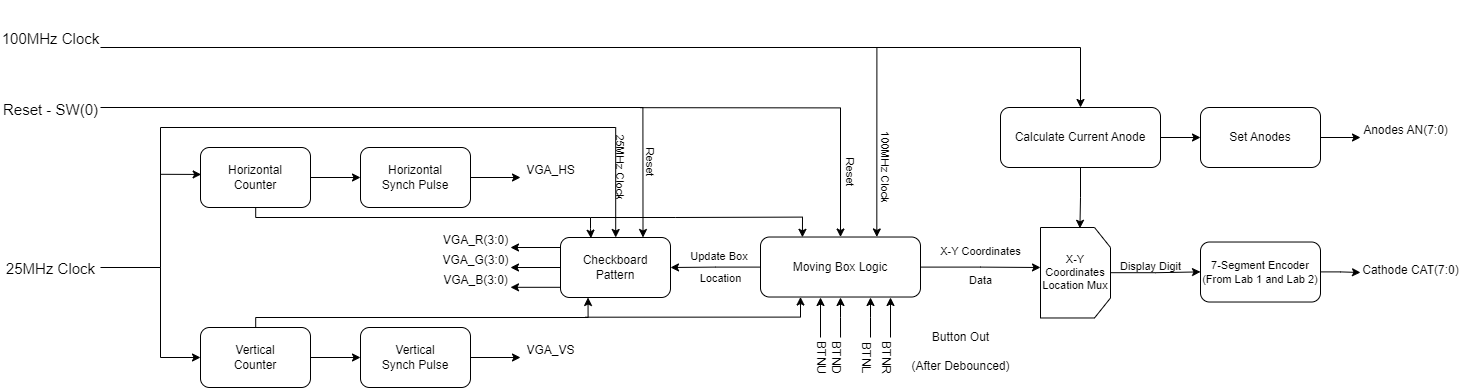

The diagram above was exported from draw.io. Its source (the exported page's mxGraphModel, read from the mxfile embedded in the PNG):
<mxGraphModel dx="7088" dy="2792" grid="1" gridSize="10" guides="1" tooltips="1" connect="1" arrows="1" fold="1" page="1" pageScale="1" pageWidth="1400" pageHeight="850" math="0" shadow="0">
  <root>
    <mxCell id="0" />
    <mxCell id="1" parent="0" />
    <mxCell id="DkwQhFesgw9utOmSnjJ5-64" value="" style="edgeStyle=orthogonalEdgeStyle;rounded=0;orthogonalLoop=1;jettySize=auto;html=1;" edge="1" parent="1" source="DkwQhFesgw9utOmSnjJ5-54" target="DkwQhFesgw9utOmSnjJ5-57">
      <mxGeometry relative="1" as="geometry" />
    </mxCell>
    <mxCell id="DkwQhFesgw9utOmSnjJ5-72" value="" style="edgeStyle=orthogonalEdgeStyle;rounded=0;orthogonalLoop=1;jettySize=auto;html=1;entryX=0.277;entryY=0.011;entryDx=0;entryDy=0;entryPerimeter=0;" edge="1" parent="1" source="DkwQhFesgw9utOmSnjJ5-54" target="DkwQhFesgw9utOmSnjJ5-59">
      <mxGeometry relative="1" as="geometry">
        <mxPoint x="-400" y="460" as="targetPoint" />
        <Array as="points">
          <mxPoint x="-455" y="440" />
          <mxPoint x="-120" y="440" />
          <mxPoint x="-120" y="451" />
        </Array>
      </mxGeometry>
    </mxCell>
    <mxCell id="DkwQhFesgw9utOmSnjJ5-54" value="Horizontal &lt;br&gt;Counter" style="rounded=1;whiteSpace=wrap;html=1;" vertex="1" parent="1">
      <mxGeometry x="-510" y="370" width="110" height="60" as="geometry" />
    </mxCell>
    <mxCell id="DkwQhFesgw9utOmSnjJ5-62" style="edgeStyle=orthogonalEdgeStyle;rounded=0;orthogonalLoop=1;jettySize=auto;html=1;entryX=0.006;entryY=0.449;entryDx=0;entryDy=0;entryPerimeter=0;" edge="1" parent="1" source="DkwQhFesgw9utOmSnjJ5-55" target="DkwQhFesgw9utOmSnjJ5-54">
      <mxGeometry relative="1" as="geometry">
        <mxPoint x="-550" y="400" as="targetPoint" />
        <Array as="points">
          <mxPoint x="-550" y="490" />
          <mxPoint x="-550" y="397" />
        </Array>
      </mxGeometry>
    </mxCell>
    <mxCell id="DkwQhFesgw9utOmSnjJ5-55" value="&lt;p style=&quot;line-height: 100%;&quot;&gt;&lt;font style=&quot;font-size: 15px; font-weight: normal;&quot;&gt;25MHz Clock&lt;/font&gt;&lt;/p&gt;" style="text;strokeColor=none;fillColor=none;html=1;fontSize=24;fontStyle=1;verticalAlign=middle;align=center;" vertex="1" parent="1">
      <mxGeometry x="-710" y="470" width="100" height="40" as="geometry" />
    </mxCell>
    <mxCell id="DkwQhFesgw9utOmSnjJ5-65" value="" style="edgeStyle=orthogonalEdgeStyle;rounded=0;orthogonalLoop=1;jettySize=auto;html=1;" edge="1" parent="1" source="DkwQhFesgw9utOmSnjJ5-56" target="DkwQhFesgw9utOmSnjJ5-58">
      <mxGeometry relative="1" as="geometry" />
    </mxCell>
    <mxCell id="DkwQhFesgw9utOmSnjJ5-74" value="" style="edgeStyle=orthogonalEdgeStyle;rounded=0;orthogonalLoop=1;jettySize=auto;html=1;entryX=0.25;entryY=1;entryDx=0;entryDy=0;" edge="1" parent="1" source="DkwQhFesgw9utOmSnjJ5-56" target="DkwQhFesgw9utOmSnjJ5-59">
      <mxGeometry relative="1" as="geometry">
        <Array as="points">
          <mxPoint x="-455" y="540" />
          <mxPoint x="-123" y="540" />
        </Array>
      </mxGeometry>
    </mxCell>
    <mxCell id="DkwQhFesgw9utOmSnjJ5-56" value="Vertical&lt;br&gt;Counter" style="rounded=1;whiteSpace=wrap;html=1;" vertex="1" parent="1">
      <mxGeometry x="-510" y="550" width="110" height="60" as="geometry" />
    </mxCell>
    <mxCell id="DkwQhFesgw9utOmSnjJ5-67" value="" style="edgeStyle=orthogonalEdgeStyle;rounded=0;orthogonalLoop=1;jettySize=auto;html=1;" edge="1" parent="1" source="DkwQhFesgw9utOmSnjJ5-57">
      <mxGeometry relative="1" as="geometry">
        <mxPoint x="-190" y="400" as="targetPoint" />
      </mxGeometry>
    </mxCell>
    <mxCell id="DkwQhFesgw9utOmSnjJ5-57" value="Horizontal&lt;br&gt;Synch Pulse" style="rounded=1;whiteSpace=wrap;html=1;" vertex="1" parent="1">
      <mxGeometry x="-350" y="370" width="110" height="60" as="geometry" />
    </mxCell>
    <mxCell id="DkwQhFesgw9utOmSnjJ5-69" value="" style="edgeStyle=orthogonalEdgeStyle;rounded=0;orthogonalLoop=1;jettySize=auto;html=1;" edge="1" parent="1" source="DkwQhFesgw9utOmSnjJ5-58">
      <mxGeometry relative="1" as="geometry">
        <mxPoint x="-190" y="580" as="targetPoint" />
      </mxGeometry>
    </mxCell>
    <mxCell id="DkwQhFesgw9utOmSnjJ5-58" value="Vertical&lt;br&gt;Synch Pulse" style="rounded=1;whiteSpace=wrap;html=1;" vertex="1" parent="1">
      <mxGeometry x="-350" y="550" width="110" height="60" as="geometry" />
    </mxCell>
    <mxCell id="DkwQhFesgw9utOmSnjJ5-76" value="" style="edgeStyle=orthogonalEdgeStyle;rounded=0;orthogonalLoop=1;jettySize=auto;html=1;" edge="1" parent="1" source="DkwQhFesgw9utOmSnjJ5-59">
      <mxGeometry relative="1" as="geometry">
        <mxPoint x="-200" y="490" as="targetPoint" />
      </mxGeometry>
    </mxCell>
    <mxCell id="DkwQhFesgw9utOmSnjJ5-59" value="Checkboard&lt;br&gt;Pattern" style="rounded=1;whiteSpace=wrap;html=1;" vertex="1" parent="1">
      <mxGeometry x="-150" y="460" width="110" height="60" as="geometry" />
    </mxCell>
    <mxCell id="DkwQhFesgw9utOmSnjJ5-91" value="" style="edgeStyle=orthogonalEdgeStyle;rounded=0;orthogonalLoop=1;jettySize=auto;html=1;fontSize=12;" edge="1" parent="1" source="DkwQhFesgw9utOmSnjJ5-60" target="DkwQhFesgw9utOmSnjJ5-59">
      <mxGeometry relative="1" as="geometry" />
    </mxCell>
    <mxCell id="DkwQhFesgw9utOmSnjJ5-112" value="" style="edgeStyle=orthogonalEdgeStyle;rounded=0;orthogonalLoop=1;jettySize=auto;html=1;fontSize=11;" edge="1" parent="1" source="DkwQhFesgw9utOmSnjJ5-60">
      <mxGeometry relative="1" as="geometry">
        <mxPoint x="330" y="490" as="targetPoint" />
      </mxGeometry>
    </mxCell>
    <mxCell id="DkwQhFesgw9utOmSnjJ5-60" value="Moving Box Logic" style="rounded=1;whiteSpace=wrap;html=1;" vertex="1" parent="1">
      <mxGeometry x="50" y="459.52" width="160" height="60" as="geometry" />
    </mxCell>
    <mxCell id="DkwQhFesgw9utOmSnjJ5-63" style="edgeStyle=orthogonalEdgeStyle;rounded=0;orthogonalLoop=1;jettySize=auto;html=1;" edge="1" parent="1">
      <mxGeometry relative="1" as="geometry">
        <mxPoint x="-600" y="490" as="sourcePoint" />
        <mxPoint x="-510" y="580" as="targetPoint" />
        <Array as="points">
          <mxPoint x="-600" y="490" />
          <mxPoint x="-550" y="490" />
          <mxPoint x="-550" y="580" />
        </Array>
      </mxGeometry>
    </mxCell>
    <mxCell id="DkwQhFesgw9utOmSnjJ5-70" value="&lt;p style=&quot;line-height: 100%;&quot;&gt;&lt;font style=&quot;font-weight: normal; font-size: 12px;&quot;&gt;VGA_HS&lt;/font&gt;&lt;/p&gt;" style="text;strokeColor=none;fillColor=none;html=1;fontSize=24;fontStyle=1;verticalAlign=middle;align=center;" vertex="1" parent="1">
      <mxGeometry x="-190" y="380" width="60" height="20" as="geometry" />
    </mxCell>
    <mxCell id="DkwQhFesgw9utOmSnjJ5-71" value="&lt;p style=&quot;line-height: 100%;&quot;&gt;&lt;font style=&quot;font-weight: normal; font-size: 12px;&quot;&gt;VGA_VS&lt;/font&gt;&lt;/p&gt;" style="text;strokeColor=none;fillColor=none;html=1;fontSize=24;fontStyle=1;verticalAlign=middle;align=center;" vertex="1" parent="1">
      <mxGeometry x="-195" y="560" width="70" height="20" as="geometry" />
    </mxCell>
    <mxCell id="DkwQhFesgw9utOmSnjJ5-77" value="&lt;p style=&quot;line-height: 100%;&quot;&gt;&lt;font style=&quot;font-weight: normal; font-size: 12px;&quot;&gt;VGA_R(3:0)&lt;/font&gt;&lt;/p&gt;" style="text;strokeColor=none;fillColor=none;html=1;fontSize=24;fontStyle=1;verticalAlign=middle;align=center;" vertex="1" parent="1">
      <mxGeometry x="-270" y="450" width="70" height="20" as="geometry" />
    </mxCell>
    <mxCell id="DkwQhFesgw9utOmSnjJ5-78" value="" style="edgeStyle=orthogonalEdgeStyle;rounded=0;orthogonalLoop=1;jettySize=auto;html=1;" edge="1" parent="1">
      <mxGeometry relative="1" as="geometry">
        <mxPoint x="-150" y="509.81" as="sourcePoint" />
        <mxPoint x="-200" y="509.81" as="targetPoint" />
      </mxGeometry>
    </mxCell>
    <mxCell id="DkwQhFesgw9utOmSnjJ5-79" value="" style="edgeStyle=orthogonalEdgeStyle;rounded=0;orthogonalLoop=1;jettySize=auto;html=1;" edge="1" parent="1">
      <mxGeometry relative="1" as="geometry">
        <mxPoint x="-150" y="470" as="sourcePoint" />
        <mxPoint x="-200" y="470" as="targetPoint" />
      </mxGeometry>
    </mxCell>
    <mxCell id="DkwQhFesgw9utOmSnjJ5-80" value="&lt;p style=&quot;line-height: 100%;&quot;&gt;&lt;font style=&quot;font-weight: normal; font-size: 12px;&quot;&gt;VGA_G(3:0)&lt;/font&gt;&lt;/p&gt;" style="text;strokeColor=none;fillColor=none;html=1;fontSize=24;fontStyle=1;verticalAlign=middle;align=center;" vertex="1" parent="1">
      <mxGeometry x="-270" y="470" width="70" height="20" as="geometry" />
    </mxCell>
    <mxCell id="DkwQhFesgw9utOmSnjJ5-81" value="&lt;p style=&quot;line-height: 100%;&quot;&gt;&lt;font style=&quot;font-weight: normal; font-size: 12px;&quot;&gt;VGA_B(3:0)&lt;/font&gt;&lt;/p&gt;" style="text;strokeColor=none;fillColor=none;html=1;fontSize=24;fontStyle=1;verticalAlign=middle;align=center;" vertex="1" parent="1">
      <mxGeometry x="-270" y="490" width="70" height="20" as="geometry" />
    </mxCell>
    <mxCell id="DkwQhFesgw9utOmSnjJ5-82" value="" style="edgeStyle=orthogonalEdgeStyle;rounded=0;orthogonalLoop=1;jettySize=auto;html=1;entryX=0.262;entryY=0.005;entryDx=0;entryDy=0;entryPerimeter=0;" edge="1" parent="1" target="DkwQhFesgw9utOmSnjJ5-60">
      <mxGeometry relative="1" as="geometry">
        <mxPoint x="-120" y="440" as="sourcePoint" />
        <mxPoint x="15" y="440" as="targetPoint" />
      </mxGeometry>
    </mxCell>
    <mxCell id="DkwQhFesgw9utOmSnjJ5-84" value="&lt;p style=&quot;line-height: 100%;&quot;&gt;&lt;font style=&quot;font-size: 15px; font-weight: normal;&quot;&gt;100MHz Clock&lt;/font&gt;&lt;/p&gt;" style="text;strokeColor=none;fillColor=none;html=1;fontSize=24;fontStyle=1;verticalAlign=middle;align=center;" vertex="1" parent="1">
      <mxGeometry x="-710" y="240" width="100" height="40" as="geometry" />
    </mxCell>
    <mxCell id="DkwQhFesgw9utOmSnjJ5-88" value="" style="edgeStyle=orthogonalEdgeStyle;rounded=0;orthogonalLoop=1;jettySize=auto;html=1;fontSize=12;entryX=0.75;entryY=0;entryDx=0;entryDy=0;" edge="1" parent="1" source="DkwQhFesgw9utOmSnjJ5-85" target="DkwQhFesgw9utOmSnjJ5-59">
      <mxGeometry relative="1" as="geometry">
        <mxPoint x="-80" y="210" as="targetPoint" />
      </mxGeometry>
    </mxCell>
    <mxCell id="DkwQhFesgw9utOmSnjJ5-85" value="&lt;span style=&quot;font-size: 15px; font-weight: 400;&quot;&gt;Reset - SW(0)&lt;/span&gt;" style="text;strokeColor=none;fillColor=none;html=1;fontSize=24;fontStyle=1;verticalAlign=middle;align=center;" vertex="1" parent="1">
      <mxGeometry x="-710" y="310" width="100" height="40" as="geometry" />
    </mxCell>
    <mxCell id="DkwQhFesgw9utOmSnjJ5-89" value="" style="edgeStyle=orthogonalEdgeStyle;rounded=0;orthogonalLoop=1;jettySize=auto;html=1;entryX=0.5;entryY=0;entryDx=0;entryDy=0;" edge="1" parent="1" target="DkwQhFesgw9utOmSnjJ5-60">
      <mxGeometry relative="1" as="geometry">
        <mxPoint x="-70" y="330.18" as="sourcePoint" />
        <mxPoint x="128.82000000000016" y="349.99999999999994" as="targetPoint" />
      </mxGeometry>
    </mxCell>
    <mxCell id="DkwQhFesgw9utOmSnjJ5-90" value="" style="edgeStyle=orthogonalEdgeStyle;rounded=0;orthogonalLoop=1;jettySize=auto;html=1;entryX=0.727;entryY=-0.001;entryDx=0;entryDy=0;entryPerimeter=0;exitX=1;exitY=0.75;exitDx=0;exitDy=0;" edge="1" parent="1" source="DkwQhFesgw9utOmSnjJ5-84" target="DkwQhFesgw9utOmSnjJ5-60">
      <mxGeometry relative="1" as="geometry">
        <mxPoint x="-590" y="271" as="sourcePoint" />
        <mxPoint x="135" y="399.9999999999998" as="targetPoint" />
      </mxGeometry>
    </mxCell>
    <mxCell id="DkwQhFesgw9utOmSnjJ5-92" value="&lt;p style=&quot;line-height: 100%; font-size: 11px;&quot;&gt;&lt;span style=&quot;font-weight: 400;&quot;&gt;Update Box&amp;nbsp;&lt;/span&gt;&lt;/p&gt;&lt;p style=&quot;line-height: 100%; font-size: 11px;&quot;&gt;&lt;span style=&quot;font-weight: 400; background-color: initial;&quot;&gt;Location&lt;/span&gt;&lt;/p&gt;" style="text;strokeColor=none;fillColor=none;html=1;fontSize=24;fontStyle=1;verticalAlign=middle;align=center;" vertex="1" parent="1">
      <mxGeometry x="-40" y="484.52" width="100" height="10" as="geometry" />
    </mxCell>
    <mxCell id="DkwQhFesgw9utOmSnjJ5-94" value="" style="edgeStyle=orthogonalEdgeStyle;rounded=0;orthogonalLoop=1;jettySize=auto;html=1;fontSize=12;" edge="1" parent="1" target="DkwQhFesgw9utOmSnjJ5-59">
      <mxGeometry relative="1" as="geometry">
        <mxPoint x="-550" y="400" as="sourcePoint" />
        <mxPoint x="-57.5" y="470" as="targetPoint" />
        <Array as="points">
          <mxPoint x="-550" y="350" />
          <mxPoint x="-95" y="350" />
        </Array>
      </mxGeometry>
    </mxCell>
    <mxCell id="DkwQhFesgw9utOmSnjJ5-95" value="&lt;p style=&quot;line-height: 100%; font-size: 11px;&quot;&gt;&lt;span style=&quot;font-weight: 400;&quot;&gt;25MHz Clock&lt;/span&gt;&lt;/p&gt;" style="text;strokeColor=none;fillColor=none;html=1;fontSize=24;fontStyle=1;verticalAlign=middle;align=center;rotation=90;" vertex="1" parent="1">
      <mxGeometry x="-125" y="385" width="70" height="10" as="geometry" />
    </mxCell>
    <mxCell id="DkwQhFesgw9utOmSnjJ5-96" value="&lt;p style=&quot;line-height: 100%; font-size: 11px;&quot;&gt;&lt;span style=&quot;font-weight: 400;&quot;&gt;Reset&lt;/span&gt;&lt;/p&gt;" style="text;strokeColor=none;fillColor=none;html=1;fontSize=24;fontStyle=1;verticalAlign=middle;align=center;rotation=90;" vertex="1" parent="1">
      <mxGeometry x="-80" y="380" width="40" height="10" as="geometry" />
    </mxCell>
    <mxCell id="DkwQhFesgw9utOmSnjJ5-97" value="&lt;p style=&quot;line-height: 100%; font-size: 11px;&quot;&gt;&lt;span style=&quot;font-weight: 400;&quot;&gt;Reset&lt;/span&gt;&lt;/p&gt;" style="text;strokeColor=none;fillColor=none;html=1;fontSize=24;fontStyle=1;verticalAlign=middle;align=center;rotation=90;" vertex="1" parent="1">
      <mxGeometry x="120" y="390" width="40" height="10" as="geometry" />
    </mxCell>
    <mxCell id="DkwQhFesgw9utOmSnjJ5-98" value="&lt;p style=&quot;line-height: 100%; font-size: 11px;&quot;&gt;&lt;span style=&quot;font-weight: 400;&quot;&gt;100MHz Clock&lt;/span&gt;&lt;/p&gt;" style="text;strokeColor=none;fillColor=none;html=1;fontSize=24;fontStyle=1;verticalAlign=middle;align=center;rotation=90;" vertex="1" parent="1">
      <mxGeometry x="140" y="385" width="70" height="10" as="geometry" />
    </mxCell>
    <mxCell id="DkwQhFesgw9utOmSnjJ5-99" value="" style="edgeStyle=orthogonalEdgeStyle;rounded=0;orthogonalLoop=1;jettySize=auto;html=1;entryX=0.25;entryY=1;entryDx=0;entryDy=0;" edge="1" parent="1" target="DkwQhFesgw9utOmSnjJ5-60">
      <mxGeometry relative="1" as="geometry">
        <mxPoint x="-125" y="539.7" as="sourcePoint" />
        <mxPoint x="80" y="520" as="targetPoint" />
      </mxGeometry>
    </mxCell>
    <mxCell id="DkwQhFesgw9utOmSnjJ5-100" value="" style="edgeStyle=orthogonalEdgeStyle;rounded=0;orthogonalLoop=1;jettySize=auto;html=1;fontSize=15;" edge="1" parent="1">
      <mxGeometry relative="1" as="geometry">
        <mxPoint x="130" y="520" as="targetPoint" />
        <Array as="points">
          <mxPoint x="130" y="540" />
          <mxPoint x="130" y="540" />
        </Array>
        <mxPoint x="130.03448275862092" y="560" as="sourcePoint" />
      </mxGeometry>
    </mxCell>
    <mxCell id="DkwQhFesgw9utOmSnjJ5-101" value="&lt;font style=&quot;font-size: 12px; font-weight: normal;&quot;&gt;Button Out&lt;br&gt;(After Debounced)&lt;/font&gt;" style="text;strokeColor=none;fillColor=none;html=1;fontSize=24;fontStyle=1;verticalAlign=middle;align=center;strokeWidth=0;" vertex="1" parent="1">
      <mxGeometry x="200" y="550" width="100" height="40" as="geometry" />
    </mxCell>
    <mxCell id="DkwQhFesgw9utOmSnjJ5-102" value="" style="edgeStyle=orthogonalEdgeStyle;rounded=0;orthogonalLoop=1;jettySize=auto;html=1;fontSize=15;" edge="1" parent="1">
      <mxGeometry relative="1" as="geometry">
        <mxPoint x="160" y="560" as="sourcePoint" />
        <mxPoint x="160" y="520" as="targetPoint" />
        <Array as="points">
          <mxPoint x="160" y="540" />
          <mxPoint x="160" y="540" />
        </Array>
      </mxGeometry>
    </mxCell>
    <mxCell id="DkwQhFesgw9utOmSnjJ5-103" value="" style="edgeStyle=orthogonalEdgeStyle;rounded=0;orthogonalLoop=1;jettySize=auto;html=1;fontSize=15;" edge="1" parent="1">
      <mxGeometry relative="1" as="geometry">
        <mxPoint x="180" y="560" as="sourcePoint" />
        <mxPoint x="180" y="520" as="targetPoint" />
      </mxGeometry>
    </mxCell>
    <mxCell id="DkwQhFesgw9utOmSnjJ5-104" value="" style="edgeStyle=orthogonalEdgeStyle;rounded=0;orthogonalLoop=1;jettySize=auto;html=1;fontSize=15;entryX=0.25;entryY=1;entryDx=0;entryDy=0;exitX=0.25;exitY=0;exitDx=0;exitDy=0;" edge="1" parent="1">
      <mxGeometry relative="1" as="geometry">
        <mxPoint x="110" y="560" as="sourcePoint" />
        <mxPoint x="110" y="520" as="targetPoint" />
      </mxGeometry>
    </mxCell>
    <mxCell id="DkwQhFesgw9utOmSnjJ5-105" value="&lt;font style=&quot;font-size: 12px; font-weight: normal;&quot;&gt;BTNU&lt;br&gt;&lt;/font&gt;" style="text;strokeColor=none;fillColor=none;html=1;fontSize=24;fontStyle=1;verticalAlign=middle;align=center;strokeWidth=0;rotation=90;" vertex="1" parent="1">
      <mxGeometry x="90" y="570" width="50" height="20" as="geometry" />
    </mxCell>
    <mxCell id="DkwQhFesgw9utOmSnjJ5-106" value="&lt;font style=&quot;font-size: 12px; font-weight: normal;&quot;&gt;BTND&lt;br&gt;&lt;/font&gt;" style="text;strokeColor=none;fillColor=none;html=1;fontSize=24;fontStyle=1;verticalAlign=middle;align=center;strokeWidth=0;rotation=90;" vertex="1" parent="1">
      <mxGeometry x="110" y="570" width="40" height="20" as="geometry" />
    </mxCell>
    <mxCell id="DkwQhFesgw9utOmSnjJ5-107" value="&lt;font style=&quot;font-size: 12px; font-weight: normal;&quot;&gt;BTNL&lt;br&gt;&lt;/font&gt;" style="text;strokeColor=none;fillColor=none;html=1;fontSize=24;fontStyle=1;verticalAlign=middle;align=center;strokeWidth=0;rotation=90;" vertex="1" parent="1">
      <mxGeometry x="140" y="570" width="40" height="20" as="geometry" />
    </mxCell>
    <mxCell id="DkwQhFesgw9utOmSnjJ5-108" value="&lt;font style=&quot;font-size: 12px; font-weight: normal;&quot;&gt;BTNR&lt;br&gt;&lt;/font&gt;" style="text;strokeColor=none;fillColor=none;html=1;fontSize=24;fontStyle=1;verticalAlign=middle;align=center;strokeWidth=0;rotation=90;" vertex="1" parent="1">
      <mxGeometry x="160" y="570" width="40" height="20" as="geometry" />
    </mxCell>
    <mxCell id="DkwQhFesgw9utOmSnjJ5-123" value="" style="edgeStyle=orthogonalEdgeStyle;rounded=0;orthogonalLoop=1;jettySize=auto;html=1;fontSize=11;" edge="1" parent="1" source="DkwQhFesgw9utOmSnjJ5-110" target="DkwQhFesgw9utOmSnjJ5-122">
      <mxGeometry relative="1" as="geometry" />
    </mxCell>
    <mxCell id="DkwQhFesgw9utOmSnjJ5-110" value="X-Y Coordinates&lt;br&gt;Location Mux" style="shape=loopLimit;whiteSpace=wrap;html=1;fontSize=11;direction=south;" vertex="1" parent="1">
      <mxGeometry x="330" y="450" width="70" height="90.48" as="geometry" />
    </mxCell>
    <mxCell id="DkwQhFesgw9utOmSnjJ5-113" value="&lt;span style=&quot;font-size: 11px; font-weight: 400;&quot;&gt;X-Y Coordinates&lt;/span&gt;&lt;br style=&quot;font-size: 11px; font-weight: 400;&quot;&gt;&lt;span style=&quot;font-size: 11px; font-weight: 400;&quot;&gt;Data&lt;/span&gt;" style="text;strokeColor=none;fillColor=none;html=1;fontSize=24;fontStyle=1;verticalAlign=middle;align=center;strokeWidth=0;" vertex="1" parent="1">
      <mxGeometry x="220" y="469.04" width="100" height="30.48" as="geometry" />
    </mxCell>
    <mxCell id="DkwQhFesgw9utOmSnjJ5-125" value="" style="edgeStyle=orthogonalEdgeStyle;rounded=0;orthogonalLoop=1;jettySize=auto;html=1;fontSize=11;" edge="1" parent="1" source="DkwQhFesgw9utOmSnjJ5-122">
      <mxGeometry relative="1" as="geometry">
        <mxPoint x="650" y="495" as="targetPoint" />
      </mxGeometry>
    </mxCell>
    <mxCell id="DkwQhFesgw9utOmSnjJ5-122" value="7-Segment Encoder&lt;br&gt;(From Lab 1 and Lab 2)" style="rounded=1;whiteSpace=wrap;html=1;fontSize=11;" vertex="1" parent="1">
      <mxGeometry x="490" y="464.52" width="120" height="60" as="geometry" />
    </mxCell>
    <mxCell id="DkwQhFesgw9utOmSnjJ5-126" value="&lt;span style=&quot;font-size: 11px; font-weight: 400;&quot;&gt;Display Digit&lt;/span&gt;" style="text;strokeColor=none;fillColor=none;html=1;fontSize=24;fontStyle=1;verticalAlign=middle;align=center;strokeWidth=0;" vertex="1" parent="1">
      <mxGeometry x="390" y="470" width="100" height="30.48" as="geometry" />
    </mxCell>
    <mxCell id="DkwQhFesgw9utOmSnjJ5-128" value="&lt;p style=&quot;line-height: 100%;&quot;&gt;&lt;span style=&quot;font-size: 12px; font-weight: 400;&quot;&gt;Cathode CAT(7:0)&lt;/span&gt;&lt;/p&gt;" style="text;strokeColor=none;fillColor=none;html=1;fontSize=24;fontStyle=1;verticalAlign=middle;align=center;strokeWidth=0;" vertex="1" parent="1">
      <mxGeometry x="650" y="475" width="100" height="30" as="geometry" />
    </mxCell>
    <mxCell id="DkwQhFesgw9utOmSnjJ5-129" value="&lt;p style=&quot;line-height: 100%;&quot;&gt;&lt;span style=&quot;font-size: 12px; font-weight: 400;&quot;&gt;Anodes AN(7:0)&lt;/span&gt;&lt;/p&gt;" style="text;strokeColor=none;fillColor=none;html=1;fontSize=24;fontStyle=1;verticalAlign=middle;align=center;strokeWidth=0;" vertex="1" parent="1">
      <mxGeometry x="650" y="340" width="90" height="20" as="geometry" />
    </mxCell>
    <mxCell id="DkwQhFesgw9utOmSnjJ5-133" value="" style="edgeStyle=orthogonalEdgeStyle;rounded=0;orthogonalLoop=1;jettySize=auto;html=1;fontSize=11;entryX=0.009;entryY=0.437;entryDx=0;entryDy=0;entryPerimeter=0;" edge="1" parent="1" source="DkwQhFesgw9utOmSnjJ5-131" target="DkwQhFesgw9utOmSnjJ5-110">
      <mxGeometry relative="1" as="geometry" />
    </mxCell>
    <mxCell id="DkwQhFesgw9utOmSnjJ5-136" value="" style="edgeStyle=orthogonalEdgeStyle;rounded=0;orthogonalLoop=1;jettySize=auto;html=1;fontSize=11;" edge="1" parent="1" source="DkwQhFesgw9utOmSnjJ5-131" target="DkwQhFesgw9utOmSnjJ5-135">
      <mxGeometry relative="1" as="geometry" />
    </mxCell>
    <mxCell id="DkwQhFesgw9utOmSnjJ5-131" value="Calculate Current Anode" style="rounded=1;whiteSpace=wrap;html=1;" vertex="1" parent="1">
      <mxGeometry x="290" y="330" width="160" height="60" as="geometry" />
    </mxCell>
    <mxCell id="DkwQhFesgw9utOmSnjJ5-134" value="" style="edgeStyle=orthogonalEdgeStyle;rounded=0;orthogonalLoop=1;jettySize=auto;html=1;entryX=0.5;entryY=0;entryDx=0;entryDy=0;" edge="1" parent="1" target="DkwQhFesgw9utOmSnjJ5-131">
      <mxGeometry relative="1" as="geometry">
        <mxPoint x="160" y="270" as="sourcePoint" />
        <mxPoint x="366.32000000000016" y="330.00000000000006" as="targetPoint" />
      </mxGeometry>
    </mxCell>
    <mxCell id="DkwQhFesgw9utOmSnjJ5-138" value="" style="edgeStyle=orthogonalEdgeStyle;rounded=0;orthogonalLoop=1;jettySize=auto;html=1;fontSize=11;" edge="1" parent="1" source="DkwQhFesgw9utOmSnjJ5-135">
      <mxGeometry relative="1" as="geometry">
        <mxPoint x="650" y="360" as="targetPoint" />
      </mxGeometry>
    </mxCell>
    <mxCell id="DkwQhFesgw9utOmSnjJ5-135" value="Set Anodes" style="whiteSpace=wrap;html=1;rounded=1;" vertex="1" parent="1">
      <mxGeometry x="490" y="330" width="120" height="60" as="geometry" />
    </mxCell>
  </root>
</mxGraphModel>